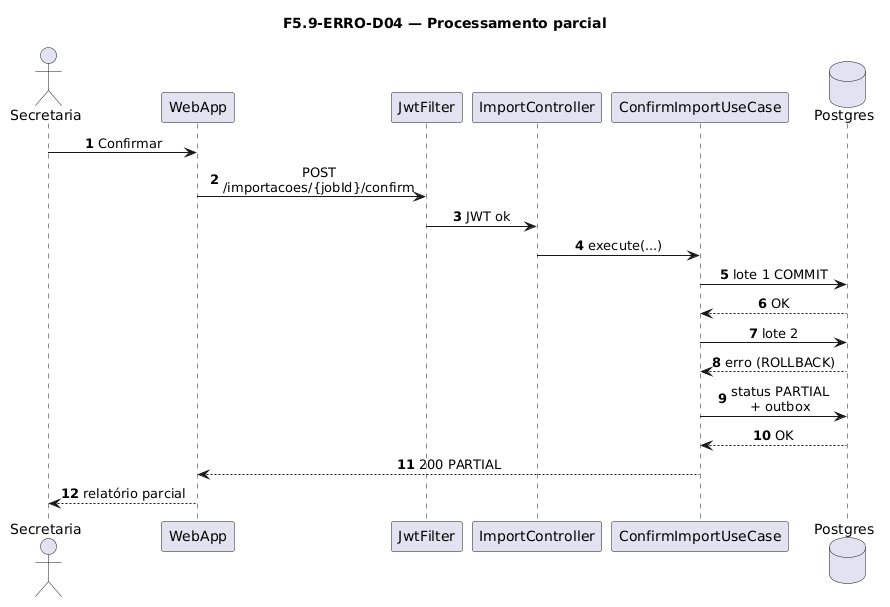

The diagram above was rendered by PlantUML. Its source (embedded in the PNG):
@startuml
title F5.9-ERRO-D04 — Processamento parcial
skinparam sequenceMessageAlign center
skinparam responseMessageBelowArrow true
skinparam maxMessageSize 220
autonumber

actor "Secretaria" as Sec
participant "WebApp" as WebApp
participant "JwtFilter" as Jwt
participant "ImportController" as Ctrl
participant "ConfirmImportUseCase" as UC
database "Postgres" as Postgres

Sec -> WebApp: Confirmar
WebApp -> Jwt: POST /importacoes/{jobId}/confirm
Jwt -> Ctrl: JWT ok
Ctrl -> UC: execute(...)
UC -> Postgres: lote 1 COMMIT
Postgres --> UC: OK
UC -> Postgres: lote 2
Postgres --> UC: erro (ROLLBACK)
UC -> Postgres: status PARTIAL\n+ outbox
Postgres --> UC: OK
UC --> WebApp: 200 PARTIAL
WebApp --> Sec: relatório parcial
@enduml